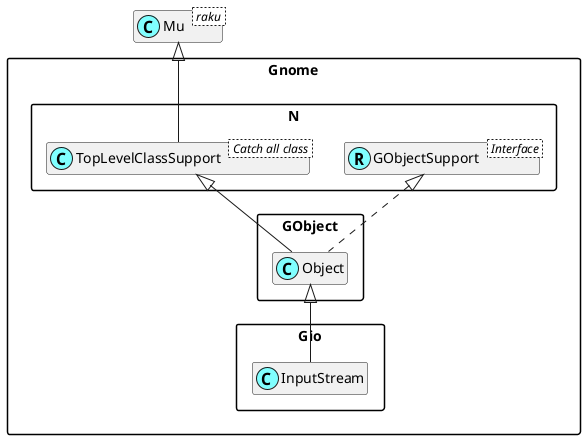

The diagram above was rendered by PlantUML. Its source (embedded in the PNG):
@startuml
'scale 0.8

skinparam packageStyle rectangle
skinparam stereotypeCBackgroundColor #80ffff
set namespaceSeparator ::
hide members

class Mu < raku >

class Gnome::N::TopLevelClassSupport < Catch all class >
Mu <|-- Gnome::N::TopLevelClassSupport

Interface Gnome::N::GObjectSupport < Interface >
class Gnome::N::GObjectSupport <<(R,#80ffff)>>
Gnome::GObject::Object <|-- Gnome::Gio::InputStream
Gnome::N::TopLevelClassSupport <|-- Gnome::GObject::Object
Gnome::N::GObjectSupport <|. Gnome::GObject::Object

@enduml